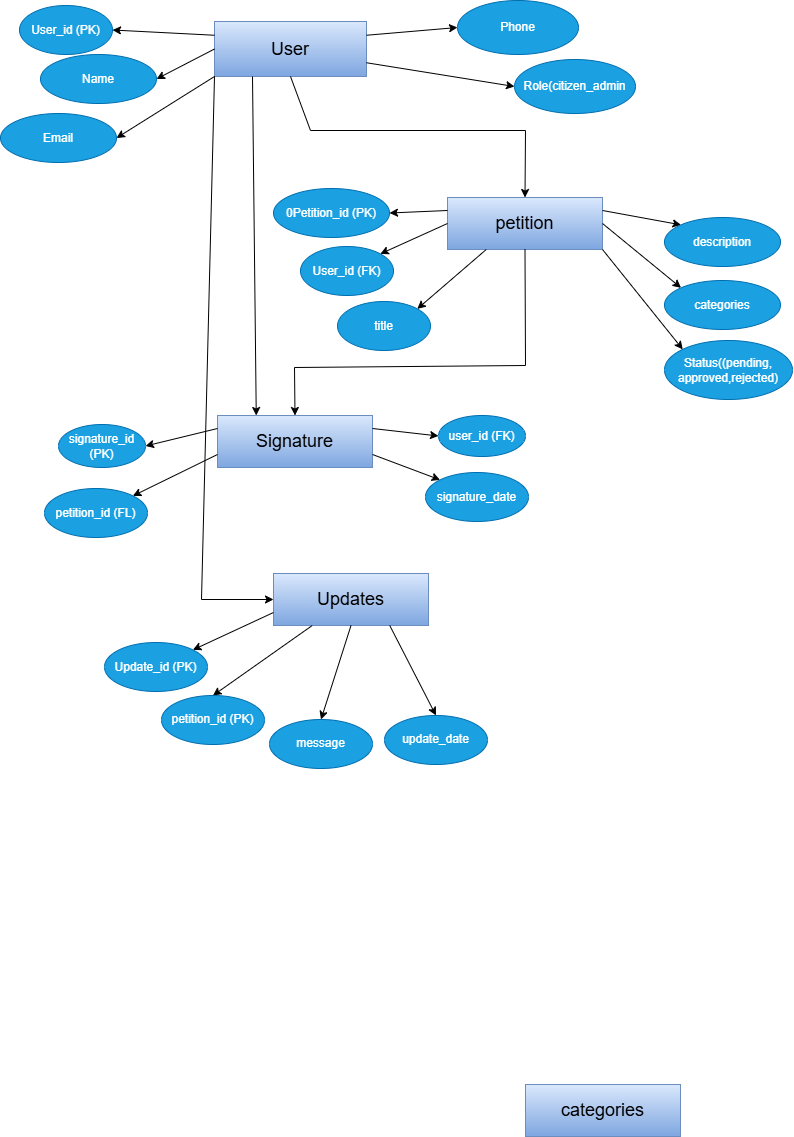

The diagram above was exported from draw.io. Its source (the exported page's mxGraphModel, read from the mxfile embedded in the PNG):
<mxGraphModel dx="1303" dy="659" grid="0" gridSize="10" guides="1" tooltips="1" connect="1" arrows="1" fold="1" page="1" pageScale="1" pageWidth="850" pageHeight="1100" background="light-dark(#FFFFFF,#66B2FF)" math="0" shadow="0">
  <root>
    <mxCell id="0" />
    <mxCell id="1" parent="0" />
    <mxCell id="j2UmGeH3RLo0-bWaRXOd-1" value="&lt;font style=&quot;font-size: 18px;&quot;&gt;User&lt;/font&gt;" style="rounded=0;whiteSpace=wrap;html=1;fillColor=#dae8fc;strokeColor=#6c8ebf;gradientColor=#7ea6e0;" parent="1" vertex="1">
      <mxGeometry x="248" y="37" width="152" height="55" as="geometry" />
    </mxCell>
    <mxCell id="wfjM9IF7r2LpQVgZpeDA-1" value="&lt;font style=&quot;font-size: 18px;&quot;&gt;petition&lt;/font&gt;" style="rounded=0;whiteSpace=wrap;html=1;fillColor=#dae8fc;strokeColor=#6c8ebf;gradientColor=#7ea6e0;" vertex="1" parent="1">
      <mxGeometry x="481" y="213" width="155" height="52" as="geometry" />
    </mxCell>
    <mxCell id="wfjM9IF7r2LpQVgZpeDA-2" value="&lt;font style=&quot;font-size: 18px;&quot;&gt;Signature&lt;/font&gt;" style="rounded=0;whiteSpace=wrap;html=1;fillColor=#dae8fc;strokeColor=#6c8ebf;gradientColor=#7ea6e0;" vertex="1" parent="1">
      <mxGeometry x="251" y="431" width="155" height="52" as="geometry" />
    </mxCell>
    <mxCell id="wfjM9IF7r2LpQVgZpeDA-3" value="&lt;font style=&quot;font-size: 18px;&quot;&gt;Updates&lt;/font&gt;" style="rounded=0;whiteSpace=wrap;html=1;fillColor=#dae8fc;strokeColor=#6c8ebf;gradientColor=#7ea6e0;" vertex="1" parent="1">
      <mxGeometry x="307" y="589" width="155" height="52" as="geometry" />
    </mxCell>
    <mxCell id="wfjM9IF7r2LpQVgZpeDA-4" value="&lt;font style=&quot;font-size: 18px;&quot;&gt;categories&lt;/font&gt;" style="rounded=0;whiteSpace=wrap;html=1;fillColor=#dae8fc;strokeColor=#6c8ebf;gradientColor=#7ea6e0;" vertex="1" parent="1">
      <mxGeometry x="559" y="1100" width="155" height="52" as="geometry" />
    </mxCell>
    <mxCell id="wfjM9IF7r2LpQVgZpeDA-5" value="" style="endArrow=classic;html=1;rounded=0;exitX=0.5;exitY=1;exitDx=0;exitDy=0;entryX=0.5;entryY=0;entryDx=0;entryDy=0;" edge="1" parent="1" source="j2UmGeH3RLo0-bWaRXOd-1" target="wfjM9IF7r2LpQVgZpeDA-1">
      <mxGeometry width="50" height="50" relative="1" as="geometry">
        <mxPoint x="400" y="211" as="sourcePoint" />
        <mxPoint x="450" y="161" as="targetPoint" />
        <Array as="points">
          <mxPoint x="344" y="146" />
          <mxPoint x="559" y="146" />
        </Array>
      </mxGeometry>
    </mxCell>
    <mxCell id="wfjM9IF7r2LpQVgZpeDA-6" value="" style="endArrow=classic;html=1;rounded=0;entryX=0.5;entryY=0;entryDx=0;entryDy=0;exitX=0.5;exitY=1;exitDx=0;exitDy=0;" edge="1" parent="1" source="wfjM9IF7r2LpQVgZpeDA-1" target="wfjM9IF7r2LpQVgZpeDA-2">
      <mxGeometry width="50" height="50" relative="1" as="geometry">
        <mxPoint x="400" y="211" as="sourcePoint" />
        <mxPoint x="450" y="161" as="targetPoint" />
        <Array as="points">
          <mxPoint x="559" y="381" />
          <mxPoint x="328" y="383" />
        </Array>
      </mxGeometry>
    </mxCell>
    <mxCell id="wfjM9IF7r2LpQVgZpeDA-9" value="" style="endArrow=classic;html=1;rounded=0;entryX=0;entryY=0.5;entryDx=0;entryDy=0;exitX=0;exitY=1;exitDx=0;exitDy=0;" edge="1" parent="1" source="j2UmGeH3RLo0-bWaRXOd-1" target="wfjM9IF7r2LpQVgZpeDA-3">
      <mxGeometry width="50" height="50" relative="1" as="geometry">
        <mxPoint x="264" y="100" as="sourcePoint" />
        <mxPoint x="306" y="619" as="targetPoint" />
        <Array as="points">
          <mxPoint x="235" y="615" />
        </Array>
      </mxGeometry>
    </mxCell>
    <mxCell id="wfjM9IF7r2LpQVgZpeDA-10" value="" style="endArrow=classic;html=1;rounded=0;exitX=0;exitY=0.25;exitDx=0;exitDy=0;entryX=1;entryY=0.5;entryDx=0;entryDy=0;" edge="1" parent="1" source="j2UmGeH3RLo0-bWaRXOd-1" target="wfjM9IF7r2LpQVgZpeDA-13">
      <mxGeometry width="50" height="50" relative="1" as="geometry">
        <mxPoint x="400" y="165" as="sourcePoint" />
        <mxPoint x="152" y="42" as="targetPoint" />
      </mxGeometry>
    </mxCell>
    <mxCell id="wfjM9IF7r2LpQVgZpeDA-11" value="" style="endArrow=classic;html=1;rounded=0;exitX=0;exitY=0.5;exitDx=0;exitDy=0;entryX=0;entryY=0.5;entryDx=0;entryDy=0;" edge="1" parent="1" source="j2UmGeH3RLo0-bWaRXOd-1" target="wfjM9IF7r2LpQVgZpeDA-14">
      <mxGeometry width="50" height="50" relative="1" as="geometry">
        <mxPoint x="261" y="68" as="sourcePoint" />
        <mxPoint x="181" y="96" as="targetPoint" />
      </mxGeometry>
    </mxCell>
    <mxCell id="wfjM9IF7r2LpQVgZpeDA-12" value="" style="endArrow=classic;html=1;rounded=0;exitX=0;exitY=1;exitDx=0;exitDy=0;entryX=0;entryY=0.5;entryDx=0;entryDy=0;" edge="1" parent="1" source="j2UmGeH3RLo0-bWaRXOd-1" target="wfjM9IF7r2LpQVgZpeDA-15">
      <mxGeometry width="50" height="50" relative="1" as="geometry">
        <mxPoint x="266" y="95" as="sourcePoint" />
        <mxPoint x="200" y="157" as="targetPoint" />
      </mxGeometry>
    </mxCell>
    <mxCell id="wfjM9IF7r2LpQVgZpeDA-13" value="User_id (PK)" style="ellipse;whiteSpace=wrap;html=1;fillColor=#1ba1e2;fontColor=#ffffff;strokeColor=#006EAF;" vertex="1" parent="1">
      <mxGeometry x="53" y="21" width="93" height="49" as="geometry" />
    </mxCell>
    <mxCell id="wfjM9IF7r2LpQVgZpeDA-14" value="Name" style="ellipse;whiteSpace=wrap;html=1;fillColor=#1ba1e2;fontColor=#ffffff;strokeColor=#006EAF;direction=west;" vertex="1" parent="1">
      <mxGeometry x="74" y="70" width="116" height="49" as="geometry" />
    </mxCell>
    <mxCell id="wfjM9IF7r2LpQVgZpeDA-15" value="Email" style="ellipse;whiteSpace=wrap;html=1;fillColor=#1ba1e2;fontColor=#ffffff;strokeColor=#006EAF;direction=west;" vertex="1" parent="1">
      <mxGeometry x="34" y="129" width="116" height="49" as="geometry" />
    </mxCell>
    <mxCell id="wfjM9IF7r2LpQVgZpeDA-16" value="" style="endArrow=classic;html=1;rounded=0;exitX=1;exitY=0.75;exitDx=0;exitDy=0;entryX=0;entryY=0.5;entryDx=0;entryDy=0;" edge="1" parent="1" source="j2UmGeH3RLo0-bWaRXOd-1" target="wfjM9IF7r2LpQVgZpeDA-19">
      <mxGeometry width="50" height="50" relative="1" as="geometry">
        <mxPoint x="596" y="70" as="sourcePoint" />
        <mxPoint x="608" y="103" as="targetPoint" />
      </mxGeometry>
    </mxCell>
    <mxCell id="wfjM9IF7r2LpQVgZpeDA-17" value="" style="endArrow=classic;html=1;rounded=0;exitX=1;exitY=0.25;exitDx=0;exitDy=0;entryX=0;entryY=0.5;entryDx=0;entryDy=0;" edge="1" parent="1" source="j2UmGeH3RLo0-bWaRXOd-1" target="wfjM9IF7r2LpQVgZpeDA-18">
      <mxGeometry width="50" height="50" relative="1" as="geometry">
        <mxPoint x="600" y="78" as="sourcePoint" />
        <mxPoint x="522" y="54" as="targetPoint" />
      </mxGeometry>
    </mxCell>
    <mxCell id="wfjM9IF7r2LpQVgZpeDA-18" value="Phone" style="ellipse;whiteSpace=wrap;html=1;fillColor=#1ba1e2;fontColor=#ffffff;strokeColor=#006EAF;" vertex="1" parent="1">
      <mxGeometry x="491" y="16" width="121" height="54" as="geometry" />
    </mxCell>
    <mxCell id="wfjM9IF7r2LpQVgZpeDA-19" value="Role(citizen_admin" style="ellipse;whiteSpace=wrap;html=1;fillColor=#1ba1e2;fontColor=#ffffff;strokeColor=#006EAF;" vertex="1" parent="1">
      <mxGeometry x="548" y="75" width="121" height="54" as="geometry" />
    </mxCell>
    <mxCell id="wfjM9IF7r2LpQVgZpeDA-22" value="" style="endArrow=classic;html=1;rounded=0;exitX=0;exitY=0.25;exitDx=0;exitDy=0;entryX=0;entryY=0.5;entryDx=0;entryDy=0;" edge="1" parent="1" source="wfjM9IF7r2LpQVgZpeDA-1" target="wfjM9IF7r2LpQVgZpeDA-23">
      <mxGeometry width="50" height="50" relative="1" as="geometry">
        <mxPoint x="481" y="222" as="sourcePoint" />
        <mxPoint x="403" y="230" as="targetPoint" />
      </mxGeometry>
    </mxCell>
    <mxCell id="wfjM9IF7r2LpQVgZpeDA-23" value="0Petition_id (PK)" style="ellipse;whiteSpace=wrap;html=1;fillColor=#1ba1e2;fontColor=#ffffff;strokeColor=#006EAF;direction=west;" vertex="1" parent="1">
      <mxGeometry x="307" y="204" width="116" height="49" as="geometry" />
    </mxCell>
    <mxCell id="wfjM9IF7r2LpQVgZpeDA-24" value="" style="endArrow=classic;html=1;rounded=0;exitX=0;exitY=0.5;exitDx=0;exitDy=0;entryX=1;entryY=0;entryDx=0;entryDy=0;" edge="1" parent="1" source="wfjM9IF7r2LpQVgZpeDA-1" target="wfjM9IF7r2LpQVgZpeDA-25">
      <mxGeometry width="50" height="50" relative="1" as="geometry">
        <mxPoint x="471" y="265" as="sourcePoint" />
        <mxPoint x="424" y="268" as="targetPoint" />
      </mxGeometry>
    </mxCell>
    <mxCell id="wfjM9IF7r2LpQVgZpeDA-25" value="User_id (FK)" style="ellipse;whiteSpace=wrap;html=1;fillColor=#1ba1e2;fontColor=#ffffff;strokeColor=#006EAF;" vertex="1" parent="1">
      <mxGeometry x="334" y="262" width="93" height="49" as="geometry" />
    </mxCell>
    <mxCell id="wfjM9IF7r2LpQVgZpeDA-26" value="" style="endArrow=classic;html=1;rounded=0;exitX=0.25;exitY=1;exitDx=0;exitDy=0;entryX=1;entryY=0;entryDx=0;entryDy=0;" edge="1" parent="1" source="wfjM9IF7r2LpQVgZpeDA-1" target="wfjM9IF7r2LpQVgZpeDA-27">
      <mxGeometry width="50" height="50" relative="1" as="geometry">
        <mxPoint x="502" y="308" as="sourcePoint" />
        <mxPoint x="474" y="303" as="targetPoint" />
      </mxGeometry>
    </mxCell>
    <mxCell id="wfjM9IF7r2LpQVgZpeDA-27" value="title" style="ellipse;whiteSpace=wrap;html=1;fillColor=#1ba1e2;fontColor=#ffffff;strokeColor=#006EAF;" vertex="1" parent="1">
      <mxGeometry x="371" y="317" width="93" height="49" as="geometry" />
    </mxCell>
    <mxCell id="wfjM9IF7r2LpQVgZpeDA-28" value="" style="endArrow=classic;html=1;rounded=0;exitX=1;exitY=0.25;exitDx=0;exitDy=0;entryX=1;entryY=1;entryDx=0;entryDy=0;" edge="1" parent="1" source="wfjM9IF7r2LpQVgZpeDA-1" target="wfjM9IF7r2LpQVgZpeDA-29">
      <mxGeometry width="50" height="50" relative="1" as="geometry">
        <mxPoint x="639" y="224" as="sourcePoint" />
        <mxPoint x="701" y="255" as="targetPoint" />
      </mxGeometry>
    </mxCell>
    <mxCell id="wfjM9IF7r2LpQVgZpeDA-29" value="description" style="ellipse;whiteSpace=wrap;html=1;fillColor=#1ba1e2;fontColor=#ffffff;strokeColor=#006EAF;direction=west;" vertex="1" parent="1">
      <mxGeometry x="698" y="233" width="116" height="49" as="geometry" />
    </mxCell>
    <mxCell id="wfjM9IF7r2LpQVgZpeDA-30" value="" style="endArrow=classic;html=1;rounded=0;exitX=1;exitY=0.5;exitDx=0;exitDy=0;entryX=1;entryY=1;entryDx=0;entryDy=0;" edge="1" parent="1" source="wfjM9IF7r2LpQVgZpeDA-1" target="wfjM9IF7r2LpQVgZpeDA-31">
      <mxGeometry width="50" height="50" relative="1" as="geometry">
        <mxPoint x="646" y="356" as="sourcePoint" />
        <mxPoint x="715" y="304" as="targetPoint" />
      </mxGeometry>
    </mxCell>
    <mxCell id="wfjM9IF7r2LpQVgZpeDA-31" value="categories" style="ellipse;whiteSpace=wrap;html=1;fillColor=#1ba1e2;fontColor=#ffffff;strokeColor=#006EAF;direction=west;" vertex="1" parent="1">
      <mxGeometry x="698" y="296" width="116" height="49" as="geometry" />
    </mxCell>
    <mxCell id="wfjM9IF7r2LpQVgZpeDA-32" value="" style="endArrow=classic;html=1;rounded=0;exitX=1;exitY=1;exitDx=0;exitDy=0;entryX=0;entryY=0;entryDx=0;entryDy=0;" edge="1" parent="1" source="wfjM9IF7r2LpQVgZpeDA-1" target="wfjM9IF7r2LpQVgZpeDA-33">
      <mxGeometry width="50" height="50" relative="1" as="geometry">
        <mxPoint x="675" y="338" as="sourcePoint" />
        <mxPoint x="700" y="357" as="targetPoint" />
      </mxGeometry>
    </mxCell>
    <mxCell id="wfjM9IF7r2LpQVgZpeDA-33" value="Status((pending,&lt;div&gt;approved,rejected)&lt;/div&gt;" style="ellipse;whiteSpace=wrap;html=1;fillColor=#1ba1e2;fontColor=#ffffff;strokeColor=#006EAF;" vertex="1" parent="1">
      <mxGeometry x="698" y="356" width="128" height="59" as="geometry" />
    </mxCell>
    <mxCell id="wfjM9IF7r2LpQVgZpeDA-34" value="" style="endArrow=classic;html=1;rounded=0;exitX=0;exitY=0.25;exitDx=0;exitDy=0;entryX=0;entryY=0.5;entryDx=0;entryDy=0;" edge="1" parent="1" source="wfjM9IF7r2LpQVgZpeDA-2" target="wfjM9IF7r2LpQVgZpeDA-35">
      <mxGeometry width="50" height="50" relative="1" as="geometry">
        <mxPoint x="241" y="448" as="sourcePoint" />
        <mxPoint x="168" y="490" as="targetPoint" />
      </mxGeometry>
    </mxCell>
    <mxCell id="wfjM9IF7r2LpQVgZpeDA-35" value="signature_id (PK)" style="ellipse;whiteSpace=wrap;html=1;fillColor=#1ba1e2;fontColor=#ffffff;strokeColor=#006EAF;direction=west;" vertex="1" parent="1">
      <mxGeometry x="92" y="440" width="87" height="43" as="geometry" />
    </mxCell>
    <mxCell id="wfjM9IF7r2LpQVgZpeDA-36" value="" style="endArrow=classic;html=1;rounded=0;exitX=0;exitY=0.75;exitDx=0;exitDy=0;entryX=1;entryY=0;entryDx=0;entryDy=0;" edge="1" parent="1" source="wfjM9IF7r2LpQVgZpeDA-2" target="wfjM9IF7r2LpQVgZpeDA-37">
      <mxGeometry width="50" height="50" relative="1" as="geometry">
        <mxPoint x="140" y="537" as="sourcePoint" />
        <mxPoint x="185" y="505" as="targetPoint" />
      </mxGeometry>
    </mxCell>
    <mxCell id="wfjM9IF7r2LpQVgZpeDA-37" value="petition_id (FL)" style="ellipse;whiteSpace=wrap;html=1;fillColor=#1ba1e2;fontColor=#ffffff;strokeColor=#006EAF;" vertex="1" parent="1">
      <mxGeometry x="78" y="504" width="103" height="49" as="geometry" />
    </mxCell>
    <mxCell id="wfjM9IF7r2LpQVgZpeDA-38" value="" style="endArrow=classic;html=1;rounded=0;exitX=1;exitY=0.25;exitDx=0;exitDy=0;entryX=1;entryY=0.5;entryDx=0;entryDy=0;" edge="1" parent="1" source="wfjM9IF7r2LpQVgZpeDA-2" target="wfjM9IF7r2LpQVgZpeDA-39">
      <mxGeometry width="50" height="50" relative="1" as="geometry">
        <mxPoint x="467" y="480" as="sourcePoint" />
        <mxPoint x="458" y="472" as="targetPoint" />
      </mxGeometry>
    </mxCell>
    <mxCell id="wfjM9IF7r2LpQVgZpeDA-39" value="user_id (FK)" style="ellipse;whiteSpace=wrap;html=1;fillColor=#1ba1e2;fontColor=#ffffff;strokeColor=#006EAF;direction=west;" vertex="1" parent="1">
      <mxGeometry x="472" y="431" width="87" height="41" as="geometry" />
    </mxCell>
    <mxCell id="wfjM9IF7r2LpQVgZpeDA-41" value="" style="endArrow=classic;html=1;rounded=0;exitX=1;exitY=0.75;exitDx=0;exitDy=0;entryX=0;entryY=0;entryDx=0;entryDy=0;" edge="1" parent="1" source="wfjM9IF7r2LpQVgZpeDA-2" target="wfjM9IF7r2LpQVgZpeDA-42">
      <mxGeometry width="50" height="50" relative="1" as="geometry">
        <mxPoint x="413" y="486" as="sourcePoint" />
        <mxPoint x="471" y="505" as="targetPoint" />
      </mxGeometry>
    </mxCell>
    <mxCell id="wfjM9IF7r2LpQVgZpeDA-42" value="signature_date" style="ellipse;whiteSpace=wrap;html=1;fillColor=#1ba1e2;fontColor=#ffffff;strokeColor=#006EAF;" vertex="1" parent="1">
      <mxGeometry x="459" y="488" width="103" height="49" as="geometry" />
    </mxCell>
    <mxCell id="wfjM9IF7r2LpQVgZpeDA-43" value="" style="endArrow=classic;html=1;rounded=0;exitX=0;exitY=0.75;exitDx=0;exitDy=0;entryX=1;entryY=0;entryDx=0;entryDy=0;" edge="1" parent="1" source="wfjM9IF7r2LpQVgZpeDA-3" target="wfjM9IF7r2LpQVgZpeDA-44">
      <mxGeometry width="50" height="50" relative="1" as="geometry">
        <mxPoint x="258" y="694" as="sourcePoint" />
        <mxPoint x="238" y="675" as="targetPoint" />
      </mxGeometry>
    </mxCell>
    <mxCell id="wfjM9IF7r2LpQVgZpeDA-44" value="Update_id (PK)" style="ellipse;whiteSpace=wrap;html=1;fillColor=#1ba1e2;fontColor=#ffffff;strokeColor=#006EAF;" vertex="1" parent="1">
      <mxGeometry x="138" y="658" width="103" height="49" as="geometry" />
    </mxCell>
    <mxCell id="wfjM9IF7r2LpQVgZpeDA-45" value="" style="endArrow=classic;html=1;rounded=0;exitX=0.25;exitY=1;exitDx=0;exitDy=0;entryX=0.5;entryY=0;entryDx=0;entryDy=0;" edge="1" parent="1" source="wfjM9IF7r2LpQVgZpeDA-3" target="wfjM9IF7r2LpQVgZpeDA-46">
      <mxGeometry width="50" height="50" relative="1" as="geometry">
        <mxPoint x="307" y="758" as="sourcePoint" />
        <mxPoint x="233" y="718" as="targetPoint" />
      </mxGeometry>
    </mxCell>
    <mxCell id="wfjM9IF7r2LpQVgZpeDA-46" value="petition_id (PK)" style="ellipse;whiteSpace=wrap;html=1;fillColor=#1ba1e2;fontColor=#ffffff;strokeColor=#006EAF;" vertex="1" parent="1">
      <mxGeometry x="195" y="711" width="103" height="49" as="geometry" />
    </mxCell>
    <mxCell id="wfjM9IF7r2LpQVgZpeDA-47" value="" style="endArrow=classic;html=1;rounded=0;exitX=0.5;exitY=1;exitDx=0;exitDy=0;entryX=0.5;entryY=0;entryDx=0;entryDy=0;" edge="1" parent="1" source="wfjM9IF7r2LpQVgZpeDA-3" target="wfjM9IF7r2LpQVgZpeDA-48">
      <mxGeometry width="50" height="50" relative="1" as="geometry">
        <mxPoint x="449" y="737" as="sourcePoint" />
        <mxPoint x="344" y="759" as="targetPoint" />
      </mxGeometry>
    </mxCell>
    <mxCell id="wfjM9IF7r2LpQVgZpeDA-48" value="message" style="ellipse;whiteSpace=wrap;html=1;fillColor=#1ba1e2;fontColor=#ffffff;strokeColor=#006EAF;" vertex="1" parent="1">
      <mxGeometry x="303" y="735" width="103" height="49" as="geometry" />
    </mxCell>
    <mxCell id="wfjM9IF7r2LpQVgZpeDA-49" value="" style="endArrow=classic;html=1;rounded=0;exitX=0.75;exitY=1;exitDx=0;exitDy=0;entryX=0.5;entryY=0;entryDx=0;entryDy=0;" edge="1" parent="1" source="wfjM9IF7r2LpQVgZpeDA-3" target="wfjM9IF7r2LpQVgZpeDA-50">
      <mxGeometry width="50" height="50" relative="1" as="geometry">
        <mxPoint x="461" y="715" as="sourcePoint" />
        <mxPoint x="450" y="738" as="targetPoint" />
      </mxGeometry>
    </mxCell>
    <mxCell id="wfjM9IF7r2LpQVgZpeDA-50" value="update_date" style="ellipse;whiteSpace=wrap;html=1;fillColor=#1ba1e2;fontColor=#ffffff;strokeColor=#006EAF;" vertex="1" parent="1">
      <mxGeometry x="418" y="731" width="103" height="49" as="geometry" />
    </mxCell>
    <mxCell id="wfjM9IF7r2LpQVgZpeDA-51" value="" style="endArrow=classic;html=1;rounded=0;exitX=0.25;exitY=1;exitDx=0;exitDy=0;entryX=0.25;entryY=0;entryDx=0;entryDy=0;" edge="1" parent="1" source="j2UmGeH3RLo0-bWaRXOd-1" target="wfjM9IF7r2LpQVgZpeDA-2">
      <mxGeometry width="50" height="50" relative="1" as="geometry">
        <mxPoint x="399" y="393" as="sourcePoint" />
        <mxPoint x="449" y="343" as="targetPoint" />
      </mxGeometry>
    </mxCell>
  </root>
</mxGraphModel>